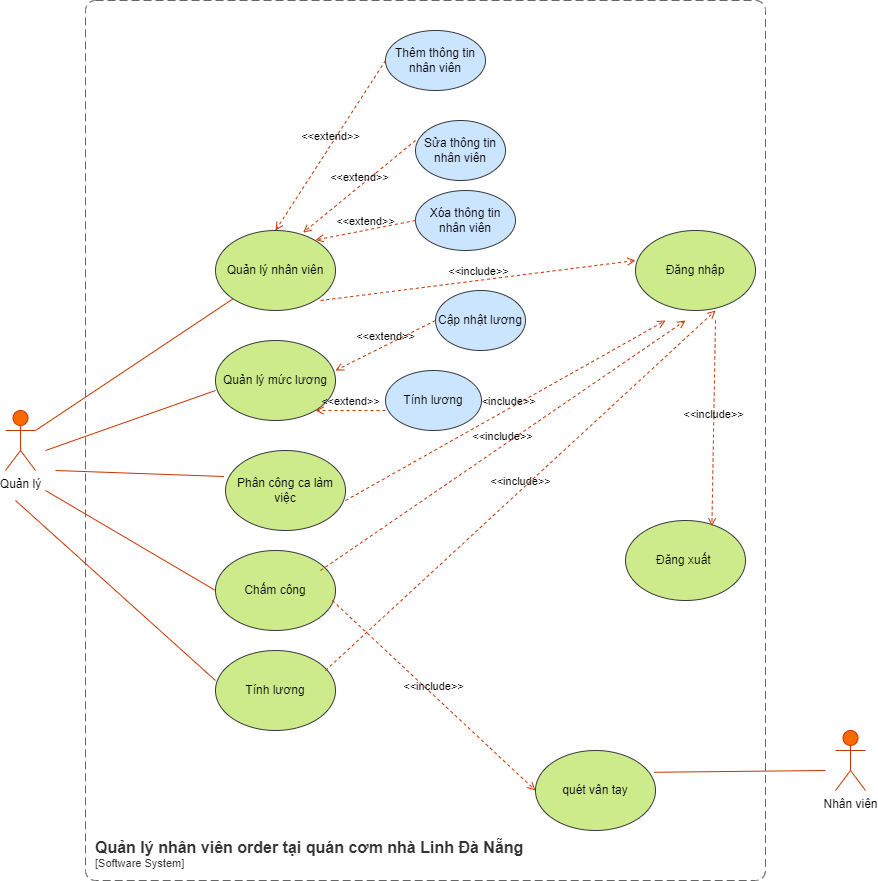

The diagram above was exported from draw.io. Its source (the exported page's mxGraphModel, read from the mxfile embedded in the PNG):
<mxGraphModel dx="1276" dy="1775" grid="1" gridSize="10" guides="1" tooltips="1" connect="1" arrows="1" fold="1" page="1" pageScale="1" pageWidth="827" pageHeight="1169" math="0" shadow="0">
  <root>
    <mxCell id="0" />
    <mxCell id="1" parent="0" />
    <mxCell id="xb-panB3SsqtruFjaUrm-2" value="quét vân tay" style="ellipse;whiteSpace=wrap;html=1;fillColor=#cdeb8b;strokeColor=#36393d;" parent="1" vertex="1">
      <mxGeometry x="560" y="680" width="120" height="80" as="geometry" />
    </mxCell>
    <mxCell id="xb-panB3SsqtruFjaUrm-3" value="Đăng xuất&amp;nbsp;" style="ellipse;whiteSpace=wrap;html=1;fillColor=#cdeb8b;strokeColor=#36393d;" parent="1" vertex="1">
      <mxGeometry x="650" y="450" width="120" height="80" as="geometry" />
    </mxCell>
    <mxCell id="xb-panB3SsqtruFjaUrm-4" value="Đăng nhập" style="ellipse;whiteSpace=wrap;html=1;fillColor=#cdeb8b;strokeColor=#36393d;" parent="1" vertex="1">
      <mxGeometry x="660" y="160" width="120" height="80" as="geometry" />
    </mxCell>
    <mxCell id="xb-panB3SsqtruFjaUrm-5" value="Tính lương" style="ellipse;whiteSpace=wrap;html=1;fillColor=#cdeb8b;strokeColor=#36393d;" parent="1" vertex="1">
      <mxGeometry x="240" y="580" width="120" height="80" as="geometry" />
    </mxCell>
    <mxCell id="xb-panB3SsqtruFjaUrm-6" value="Quản lý mức lương" style="ellipse;whiteSpace=wrap;html=1;fillColor=#cdeb8b;strokeColor=#36393d;" parent="1" vertex="1">
      <mxGeometry x="240" y="270" width="120" height="80" as="geometry" />
    </mxCell>
    <mxCell id="xb-panB3SsqtruFjaUrm-7" value="Quản lý nhân viên" style="ellipse;whiteSpace=wrap;html=1;fillColor=#cdeb8b;strokeColor=#36393d;" parent="1" vertex="1">
      <mxGeometry x="240" y="160" width="120" height="80" as="geometry" />
    </mxCell>
    <mxCell id="xb-panB3SsqtruFjaUrm-8" value="Chấm công" style="ellipse;whiteSpace=wrap;html=1;fillColor=#cdeb8b;strokeColor=#36393d;" parent="1" vertex="1">
      <mxGeometry x="240" y="480" width="120" height="80" as="geometry" />
    </mxCell>
    <mxCell id="xb-panB3SsqtruFjaUrm-9" value="Phân công ca làm việc" style="ellipse;whiteSpace=wrap;html=1;fillColor=#cdeb8b;strokeColor=#36393d;" parent="1" vertex="1">
      <mxGeometry x="250" y="380" width="120" height="80" as="geometry" />
    </mxCell>
    <mxCell id="xb-panB3SsqtruFjaUrm-10" value="Quản lý" style="shape=umlActor;verticalLabelPosition=bottom;verticalAlign=top;html=1;outlineConnect=0;fillColor=#fa6800;strokeColor=#C73500;fontColor=#000000;" parent="1" vertex="1">
      <mxGeometry x="30" y="340" width="30" height="60" as="geometry" />
    </mxCell>
    <mxCell id="xb-panB3SsqtruFjaUrm-11" value="Nhân viên" style="shape=umlActor;verticalLabelPosition=bottom;verticalAlign=top;html=1;outlineConnect=0;fillColor=#fa6800;strokeColor=#C73500;fontColor=#000000;" parent="1" vertex="1">
      <mxGeometry x="860" y="660" width="30" height="60" as="geometry" />
    </mxCell>
    <mxCell id="xb-panB3SsqtruFjaUrm-12" value="&amp;lt;&amp;lt;include&amp;gt;&amp;gt;" style="html=1;verticalAlign=bottom;labelBackgroundColor=none;endArrow=open;endFill=0;dashed=1;rounded=0;fillColor=#fa6800;strokeColor=#C73500;" parent="1" edge="1">
      <mxGeometry width="160" relative="1" as="geometry">
        <mxPoint x="345" y="230" as="sourcePoint" />
        <mxPoint x="660" y="190" as="targetPoint" />
      </mxGeometry>
    </mxCell>
    <mxCell id="xb-panB3SsqtruFjaUrm-14" value="&amp;lt;&amp;lt;include&amp;gt;&amp;gt;" style="html=1;verticalAlign=bottom;labelBackgroundColor=none;endArrow=open;endFill=0;dashed=1;rounded=0;fillColor=#fa6800;strokeColor=#C73500;" parent="1" edge="1">
      <mxGeometry width="160" relative="1" as="geometry">
        <mxPoint x="370" y="430" as="sourcePoint" />
        <mxPoint x="690" y="250" as="targetPoint" />
      </mxGeometry>
    </mxCell>
    <mxCell id="xb-panB3SsqtruFjaUrm-15" value="&amp;lt;&amp;lt;include&amp;gt;&amp;gt;" style="html=1;verticalAlign=bottom;labelBackgroundColor=none;endArrow=open;endFill=0;dashed=1;rounded=0;fillColor=#fa6800;strokeColor=#C73500;" parent="1" edge="1">
      <mxGeometry width="160" relative="1" as="geometry">
        <mxPoint x="345" y="500" as="sourcePoint" />
        <mxPoint x="710" y="250" as="targetPoint" />
      </mxGeometry>
    </mxCell>
    <mxCell id="xb-panB3SsqtruFjaUrm-16" value="&amp;lt;&amp;lt;include&amp;gt;&amp;gt;" style="html=1;verticalAlign=bottom;labelBackgroundColor=none;endArrow=open;endFill=0;dashed=1;rounded=0;entryX=0.667;entryY=1;entryDx=0;entryDy=0;entryPerimeter=0;fillColor=#fa6800;strokeColor=#C73500;" parent="1" target="xb-panB3SsqtruFjaUrm-4" edge="1">
      <mxGeometry width="160" relative="1" as="geometry">
        <mxPoint x="350" y="600" as="sourcePoint" />
        <mxPoint x="710" y="350" as="targetPoint" />
      </mxGeometry>
    </mxCell>
    <mxCell id="xb-panB3SsqtruFjaUrm-19" value="" style="endArrow=none;html=1;rounded=0;exitX=0;exitY=1;exitDx=0;exitDy=0;fillColor=#fa6800;strokeColor=#C73500;" parent="1" source="xb-panB3SsqtruFjaUrm-7" target="xb-panB3SsqtruFjaUrm-10" edge="1">
      <mxGeometry width="50" height="50" relative="1" as="geometry">
        <mxPoint x="390" y="420" as="sourcePoint" />
        <mxPoint x="440" y="370" as="targetPoint" />
      </mxGeometry>
    </mxCell>
    <mxCell id="xb-panB3SsqtruFjaUrm-20" value="" style="endArrow=none;html=1;rounded=0;fillColor=#fa6800;strokeColor=#C73500;" parent="1" edge="1">
      <mxGeometry width="50" height="50" relative="1" as="geometry">
        <mxPoint x="240" y="320" as="sourcePoint" />
        <mxPoint x="70" y="380" as="targetPoint" />
      </mxGeometry>
    </mxCell>
    <mxCell id="xb-panB3SsqtruFjaUrm-21" value="" style="endArrow=none;html=1;rounded=0;exitX=-0.013;exitY=0.325;exitDx=0;exitDy=0;exitPerimeter=0;fillColor=#fa6800;strokeColor=#C73500;" parent="1" source="xb-panB3SsqtruFjaUrm-9" edge="1">
      <mxGeometry width="50" height="50" relative="1" as="geometry">
        <mxPoint x="240" y="400" as="sourcePoint" />
        <mxPoint x="80" y="400" as="targetPoint" />
      </mxGeometry>
    </mxCell>
    <mxCell id="xb-panB3SsqtruFjaUrm-22" value="" style="endArrow=none;html=1;rounded=0;exitX=0;exitY=0.5;exitDx=0;exitDy=0;fillColor=#fa6800;strokeColor=#C73500;" parent="1" source="xb-panB3SsqtruFjaUrm-8" edge="1">
      <mxGeometry width="50" height="50" relative="1" as="geometry">
        <mxPoint x="390" y="420" as="sourcePoint" />
        <mxPoint x="70" y="420" as="targetPoint" />
      </mxGeometry>
    </mxCell>
    <mxCell id="xb-panB3SsqtruFjaUrm-23" value="" style="endArrow=none;html=1;rounded=0;fillColor=#fa6800;strokeColor=#C73500;" parent="1" edge="1">
      <mxGeometry width="50" height="50" relative="1" as="geometry">
        <mxPoint x="240" y="610" as="sourcePoint" />
        <mxPoint x="40" y="430" as="targetPoint" />
      </mxGeometry>
    </mxCell>
    <mxCell id="xb-panB3SsqtruFjaUrm-25" value="" style="endArrow=none;html=1;rounded=0;entryX=0.987;entryY=0.272;entryDx=0;entryDy=0;entryPerimeter=0;fillColor=#fa6800;strokeColor=#C73500;" parent="1" target="xb-panB3SsqtruFjaUrm-2" edge="1">
      <mxGeometry width="50" height="50" relative="1" as="geometry">
        <mxPoint x="850" y="700" as="sourcePoint" />
        <mxPoint x="440" y="370" as="targetPoint" />
      </mxGeometry>
    </mxCell>
    <mxCell id="Zwe47XEQaKrSeQVyPz8d-1" value="Thêm thông tin nhân viên" style="ellipse;whiteSpace=wrap;html=1;fillColor=#cce5ff;strokeColor=#36393d;" parent="1" vertex="1">
      <mxGeometry x="410" y="-40" width="100" height="60" as="geometry" />
    </mxCell>
    <mxCell id="Zwe47XEQaKrSeQVyPz8d-2" value="Xóa thông tin nhân viên" style="ellipse;whiteSpace=wrap;html=1;fillColor=#cce5ff;strokeColor=#36393d;" parent="1" vertex="1">
      <mxGeometry x="440" y="120" width="100" height="60" as="geometry" />
    </mxCell>
    <mxCell id="Zwe47XEQaKrSeQVyPz8d-3" value="Sửa thông tin nhân viên" style="ellipse;whiteSpace=wrap;html=1;fillColor=#cce5ff;strokeColor=#36393d;" parent="1" vertex="1">
      <mxGeometry x="440" y="50" width="90" height="60" as="geometry" />
    </mxCell>
    <mxCell id="Zwe47XEQaKrSeQVyPz8d-4" value="&amp;lt;&amp;lt;extend&amp;gt;&amp;gt;" style="html=1;verticalAlign=bottom;labelBackgroundColor=none;endArrow=open;endFill=0;dashed=1;rounded=0;fillColor=#fa6800;strokeColor=#C73500;" parent="1" edge="1">
      <mxGeometry width="160" relative="1" as="geometry">
        <mxPoint x="410" y="-10" as="sourcePoint" />
        <mxPoint x="300" y="160" as="targetPoint" />
      </mxGeometry>
    </mxCell>
    <mxCell id="Zwe47XEQaKrSeQVyPz8d-5" value="&amp;lt;&amp;lt;extend&amp;gt;&amp;gt;" style="html=1;verticalAlign=bottom;labelBackgroundColor=none;endArrow=open;endFill=0;dashed=1;rounded=0;entryX=0.73;entryY=0.027;entryDx=0;entryDy=0;entryPerimeter=0;fillColor=#fa6800;strokeColor=#C73500;" parent="1" target="xb-panB3SsqtruFjaUrm-7" edge="1">
      <mxGeometry width="160" relative="1" as="geometry">
        <mxPoint x="440" y="70" as="sourcePoint" />
        <mxPoint x="480" y="140" as="targetPoint" />
      </mxGeometry>
    </mxCell>
    <mxCell id="Zwe47XEQaKrSeQVyPz8d-6" value="&amp;lt;&amp;lt;extend&amp;gt;&amp;gt;" style="html=1;verticalAlign=bottom;labelBackgroundColor=none;endArrow=open;endFill=0;dashed=1;rounded=0;exitX=0;exitY=0.5;exitDx=0;exitDy=0;fillColor=#fa6800;strokeColor=#C73500;" parent="1" source="Zwe47XEQaKrSeQVyPz8d-2" edge="1">
      <mxGeometry width="160" relative="1" as="geometry">
        <mxPoint x="180" y="169.5" as="sourcePoint" />
        <mxPoint x="340" y="169.5" as="targetPoint" />
      </mxGeometry>
    </mxCell>
    <mxCell id="Zwe47XEQaKrSeQVyPz8d-7" value="Tính lương" style="ellipse;whiteSpace=wrap;html=1;fillColor=#cce5ff;strokeColor=#36393d;" parent="1" vertex="1">
      <mxGeometry x="410" y="300" width="96" height="60" as="geometry" />
    </mxCell>
    <mxCell id="Zwe47XEQaKrSeQVyPz8d-8" value="Cập nhật lương" style="ellipse;whiteSpace=wrap;html=1;fillColor=#cce5ff;strokeColor=#36393d;" parent="1" vertex="1">
      <mxGeometry x="460" y="220" width="90" height="60" as="geometry" />
    </mxCell>
    <mxCell id="Zwe47XEQaKrSeQVyPz8d-11" value="&amp;lt;&amp;lt;include&amp;gt;&amp;gt;" style="html=1;verticalAlign=bottom;labelBackgroundColor=none;endArrow=open;endFill=0;dashed=1;rounded=0;entryX=0.72;entryY=0.072;entryDx=0;entryDy=0;entryPerimeter=0;fillColor=#fa6800;strokeColor=#C73500;" parent="1" target="xb-panB3SsqtruFjaUrm-3" edge="1">
      <mxGeometry width="160" relative="1" as="geometry">
        <mxPoint x="740" y="250" as="sourcePoint" />
        <mxPoint x="690" y="550" as="targetPoint" />
      </mxGeometry>
    </mxCell>
    <mxCell id="Zwe47XEQaKrSeQVyPz8d-13" value="&amp;lt;&amp;lt;extend&amp;gt;&amp;gt;" style="html=1;verticalAlign=bottom;labelBackgroundColor=none;endArrow=open;endFill=0;dashed=1;rounded=0;exitX=0;exitY=0.5;exitDx=0;exitDy=0;fillColor=#fa6800;strokeColor=#C73500;" parent="1" source="Zwe47XEQaKrSeQVyPz8d-8" edge="1">
      <mxGeometry width="160" relative="1" as="geometry">
        <mxPoint x="280" y="240" as="sourcePoint" />
        <mxPoint x="360" y="300" as="targetPoint" />
      </mxGeometry>
    </mxCell>
    <mxCell id="Zwe47XEQaKrSeQVyPz8d-15" value="&amp;lt;&amp;lt;extend&amp;gt;&amp;gt;" style="html=1;verticalAlign=bottom;labelBackgroundColor=none;endArrow=open;endFill=0;dashed=1;rounded=0;fillColor=#fa6800;strokeColor=#C73500;" parent="1" edge="1">
      <mxGeometry width="160" relative="1" as="geometry">
        <mxPoint x="410" y="340" as="sourcePoint" />
        <mxPoint x="340" y="340" as="targetPoint" />
      </mxGeometry>
    </mxCell>
    <object placeholders="1" c4Name="Quản lý nhân viên order tại quán cơm nhà Linh Đà Nẵng" c4Type="SystemScopeBoundary" c4Application="Software System" label="&lt;font style=&quot;font-size: 16px&quot;&gt;&lt;b&gt;&lt;div style=&quot;text-align: left&quot;&gt;%c4Name%&lt;/div&gt;&lt;/b&gt;&lt;/font&gt;&lt;div style=&quot;text-align: left&quot;&gt;[%c4Application%]&lt;/div&gt;" id="pcG467gCN8YoLJSE2v5u-1">
      <mxCell style="rounded=1;fontSize=11;whiteSpace=wrap;html=1;dashed=1;arcSize=20;fillColor=none;strokeColor=#666666;fontColor=#333333;labelBackgroundColor=none;align=left;verticalAlign=bottom;labelBorderColor=none;spacingTop=0;spacing=10;dashPattern=8 4;metaEdit=1;rotatable=0;perimeter=rectanglePerimeter;noLabel=0;labelPadding=0;allowArrows=0;connectable=0;expand=0;recursiveResize=0;editable=1;pointerEvents=0;absoluteArcSize=1;points=[[0.25,0,0],[0.5,0,0],[0.75,0,0],[1,0.25,0],[1,0.5,0],[1,0.75,0],[0.75,1,0],[0.5,1,0],[0.25,1,0],[0,0.75,0],[0,0.5,0],[0,0.25,0]];" vertex="1" parent="1">
        <mxGeometry x="110" y="-70" width="680" height="880" as="geometry" />
      </mxCell>
    </object>
    <mxCell id="pcG467gCN8YoLJSE2v5u-4" value="&amp;lt;&amp;lt;include&amp;gt;&amp;gt;" style="html=1;verticalAlign=bottom;labelBackgroundColor=none;endArrow=open;endFill=0;dashed=1;rounded=0;fillColor=#fa6800;strokeColor=#C73500;exitX=0.973;exitY=0.625;exitDx=0;exitDy=0;exitPerimeter=0;" edge="1" parent="1" source="xb-panB3SsqtruFjaUrm-8">
      <mxGeometry width="160" relative="1" as="geometry">
        <mxPoint x="350" y="640" as="sourcePoint" />
        <mxPoint x="560" y="720" as="targetPoint" />
      </mxGeometry>
    </mxCell>
  </root>
</mxGraphModel>